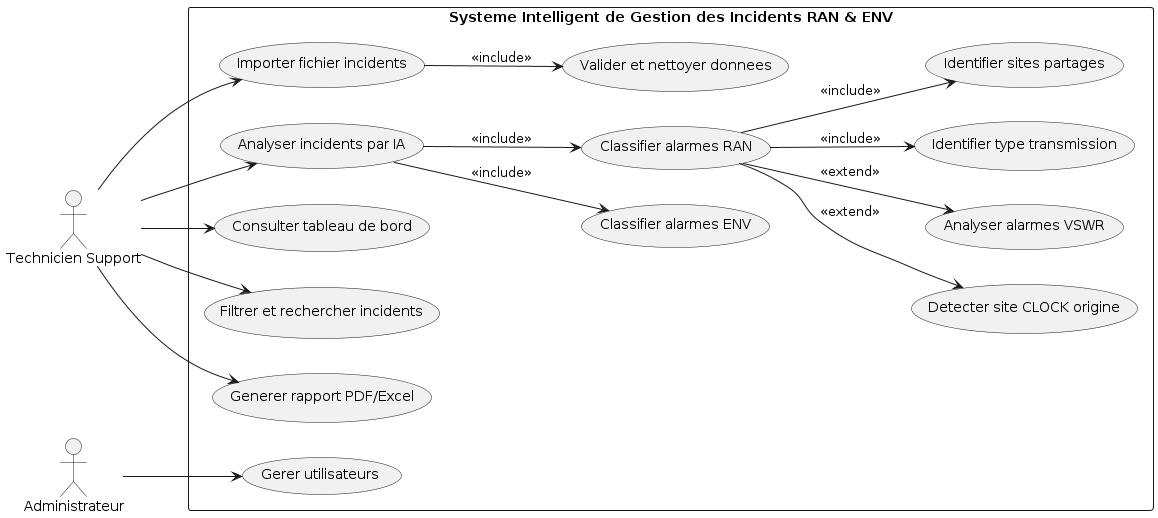

The diagram above was rendered by PlantUML. Its source (embedded in the PNG):
@startuml
left to right direction
skinparam packageStyle rectangle

actor "Technicien Support" as Tech
actor "Administrateur" as Admin

rectangle "Systeme Intelligent de Gestion des Incidents RAN & ENV" {

  (Importer fichier incidents) as UC1
  (Valider et nettoyer donnees) as UC2
  (Analyser incidents par IA) as UC3
  (Classifier alarmes ENV) as UC4
  (Classifier alarmes RAN) as UC5
  (Detecter site CLOCK origine) as UC6
  (Analyser alarmes VSWR) as UC7
  (Identifier type transmission) as UC8
  (Identifier sites partages) as UC9
  (Consulter tableau de bord) as UC10
  (Filtrer et rechercher incidents) as UC11
  (Generer rapport PDF/Excel) as UC12
  (Gerer utilisateurs) as UC13

  Tech --> UC1
  Tech --> UC3
  Tech --> UC10
  Tech --> UC11
  Tech --> UC12

  Admin --> UC13

  UC1 --> UC2 : <<include>>
  UC3 --> UC4 : <<include>>
  UC3 --> UC5 : <<include>>

  UC5 --> UC6 : <<extend>>
  UC5 --> UC7 : <<extend>>
  UC5 --> UC8 : <<include>>
  UC5 --> UC9 : <<include>>
}
@enduml